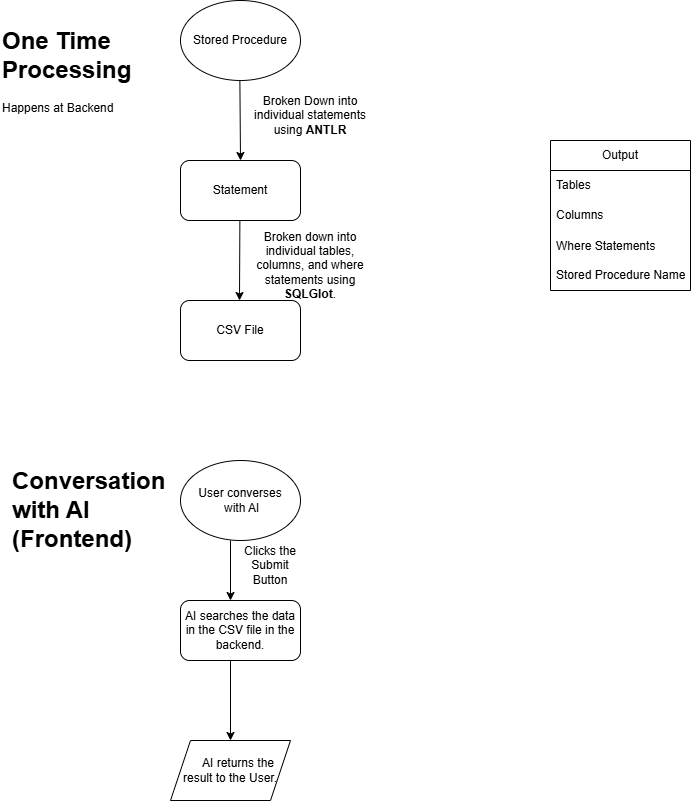

The diagram above was exported from draw.io. Its source (the exported page's mxGraphModel, read from the mxfile embedded in the PNG):
<mxGraphModel dx="766" dy="500" grid="1" gridSize="10" guides="1" tooltips="1" connect="1" arrows="1" fold="1" page="1" pageScale="1" pageWidth="850" pageHeight="1100" math="0" shadow="0">
  <root>
    <mxCell id="0" />
    <mxCell id="1" parent="0" />
    <mxCell id="y94stZSpAZ6BW6aKCWu7-1" parent="1" style="ellipse;whiteSpace=wrap;html=1;" value="Stored Procedure" vertex="1">
      <mxGeometry height="80" width="120" x="210" y="20" as="geometry" />
    </mxCell>
    <mxCell id="y94stZSpAZ6BW6aKCWu7-2" edge="1" parent="1" style="endArrow=classic;html=1;rounded=0;entryX=0.5;entryY=0;entryDx=0;entryDy=0;" target="y94stZSpAZ6BW6aKCWu7-3" value="">
      <mxGeometry height="50" relative="1" width="50" as="geometry">
        <mxPoint x="269.38" y="100" as="sourcePoint" />
        <mxPoint x="269.38" y="160" as="targetPoint" />
      </mxGeometry>
    </mxCell>
    <mxCell id="y94stZSpAZ6BW6aKCWu7-3" parent="1" style="rounded=1;whiteSpace=wrap;html=1;" value="Statement" vertex="1">
      <mxGeometry height="60" width="120" x="210" y="180" as="geometry" />
    </mxCell>
    <mxCell id="y94stZSpAZ6BW6aKCWu7-4" edge="1" parent="1" style="endArrow=classic;html=1;rounded=0;" value="">
      <mxGeometry height="50" relative="1" width="50" as="geometry">
        <mxPoint x="269.38" y="240" as="sourcePoint" />
        <mxPoint x="269" y="320" as="targetPoint" />
      </mxGeometry>
    </mxCell>
    <mxCell id="y94stZSpAZ6BW6aKCWu7-5" parent="1" style="rounded=1;whiteSpace=wrap;html=1;" value="CSV File" vertex="1">
      <mxGeometry height="60" width="120" x="210" y="320" as="geometry" />
    </mxCell>
    <mxCell id="y94stZSpAZ6BW6aKCWu7-6" parent="1" style="text;html=1;whiteSpace=wrap;strokeColor=none;fillColor=none;align=center;verticalAlign=middle;rounded=0;" value="Broken Down into individual statements using &lt;b&gt;ANTLR&lt;/b&gt;" vertex="1">
      <mxGeometry height="30" width="120" x="280" y="120" as="geometry" />
    </mxCell>
    <mxCell id="y94stZSpAZ6BW6aKCWu7-7" parent="1" style="text;html=1;whiteSpace=wrap;strokeColor=none;fillColor=none;align=center;verticalAlign=middle;rounded=0;" value="Broken down into individual tables, columns, and where statements using &lt;b&gt;SQLGlot&lt;/b&gt;." vertex="1">
      <mxGeometry height="30" width="120" x="280" y="270" as="geometry" />
    </mxCell>
    <mxCell id="y94stZSpAZ6BW6aKCWu7-8" parent="1" style="text;html=1;whiteSpace=wrap;overflow=hidden;rounded=0;" value="&lt;h1 style=&quot;margin-top: 0px;&quot;&gt;One Time Processing&lt;/h1&gt;&lt;p&gt;Happens at Backend&lt;/p&gt;" vertex="1">
      <mxGeometry height="120" width="180" x="30" y="40" as="geometry" />
    </mxCell>
    <mxCell id="y94stZSpAZ6BW6aKCWu7-9" parent="1" style="text;html=1;whiteSpace=wrap;overflow=hidden;rounded=0;" value="&lt;h1 style=&quot;margin-top: 0px;&quot;&gt;Conversation with AI (Frontend)&lt;/h1&gt;" vertex="1">
      <mxGeometry height="120" width="180" x="40" y="480" as="geometry" />
    </mxCell>
    <mxCell id="y94stZSpAZ6BW6aKCWu7-10" parent="1" style="ellipse;whiteSpace=wrap;html=1;" value="User converses&lt;div&gt;&amp;nbsp;with AI&lt;/div&gt;" vertex="1">
      <mxGeometry height="80" width="120" x="210" y="480" as="geometry" />
    </mxCell>
    <mxCell id="y94stZSpAZ6BW6aKCWu7-11" parent="1" style="rounded=1;whiteSpace=wrap;html=1;" value="AI searches the data in the CSV file in the backend." vertex="1">
      <mxGeometry height="60" width="120" x="210" y="620" as="geometry" />
    </mxCell>
    <mxCell id="y94stZSpAZ6BW6aKCWu7-12" parent="1" style="shape=parallelogram;perimeter=parallelogramPerimeter;whiteSpace=wrap;html=1;fixedSize=1;" value="&amp;nbsp; &amp;nbsp; &amp;nbsp;AI returns the result to the User." vertex="1">
      <mxGeometry height="60" width="120" x="200" y="760" as="geometry" />
    </mxCell>
    <mxCell id="y94stZSpAZ6BW6aKCWu7-14" edge="1" parent="1" style="endArrow=classic;html=1;rounded=0;" value="">
      <mxGeometry height="50" relative="1" width="50" as="geometry">
        <mxPoint x="260" y="560" as="sourcePoint" />
        <mxPoint x="260" y="620" as="targetPoint" />
      </mxGeometry>
    </mxCell>
    <mxCell id="y94stZSpAZ6BW6aKCWu7-15" edge="1" parent="1" style="endArrow=classic;html=1;rounded=0;entryX=0.5;entryY=0;entryDx=0;entryDy=0;" target="y94stZSpAZ6BW6aKCWu7-12" value="">
      <mxGeometry height="50" relative="1" width="50" as="geometry">
        <mxPoint x="260" y="680" as="sourcePoint" />
        <mxPoint x="310" y="630" as="targetPoint" />
      </mxGeometry>
    </mxCell>
    <mxCell id="y94stZSpAZ6BW6aKCWu7-16" parent="1" style="text;html=1;whiteSpace=wrap;strokeColor=none;fillColor=none;align=center;verticalAlign=middle;rounded=0;" value="Clicks the Submit Button" vertex="1">
      <mxGeometry height="30" width="60" x="270" y="570" as="geometry" />
    </mxCell>
    <mxCell id="y94stZSpAZ6BW6aKCWu7-17" parent="1" style="swimlane;fontStyle=0;childLayout=stackLayout;horizontal=1;startSize=30;horizontalStack=0;resizeParent=1;resizeParentMax=0;resizeLast=0;collapsible=1;marginBottom=0;whiteSpace=wrap;html=1;" value="Output" vertex="1">
      <mxGeometry height="150" width="140" x="580" y="160" as="geometry" />
    </mxCell>
    <mxCell id="y94stZSpAZ6BW6aKCWu7-18" parent="y94stZSpAZ6BW6aKCWu7-17" style="text;strokeColor=none;fillColor=none;align=left;verticalAlign=middle;spacingLeft=4;spacingRight=4;overflow=hidden;points=[[0,0.5],[1,0.5]];portConstraint=eastwest;rotatable=0;whiteSpace=wrap;html=1;" value="Tables" vertex="1">
      <mxGeometry height="30" width="140" y="30" as="geometry" />
    </mxCell>
    <mxCell id="y94stZSpAZ6BW6aKCWu7-19" parent="y94stZSpAZ6BW6aKCWu7-17" style="text;strokeColor=none;fillColor=none;align=left;verticalAlign=middle;spacingLeft=4;spacingRight=4;overflow=hidden;points=[[0,0.5],[1,0.5]];portConstraint=eastwest;rotatable=0;whiteSpace=wrap;html=1;" value="Columns" vertex="1">
      <mxGeometry height="30" width="140" y="60" as="geometry" />
    </mxCell>
    <mxCell id="y94stZSpAZ6BW6aKCWu7-20" parent="y94stZSpAZ6BW6aKCWu7-17" style="text;strokeColor=none;fillColor=none;align=left;verticalAlign=middle;spacingLeft=4;spacingRight=4;overflow=hidden;points=[[0,0.5],[1,0.5]];portConstraint=eastwest;rotatable=0;whiteSpace=wrap;html=1;" value="Where Statements&lt;div&gt;&lt;br&gt;&lt;/div&gt;&lt;div&gt;Stored Procedure Name&lt;/div&gt;" vertex="1">
      <mxGeometry height="60" width="140" y="90" as="geometry" />
    </mxCell>
  </root>
</mxGraphModel>